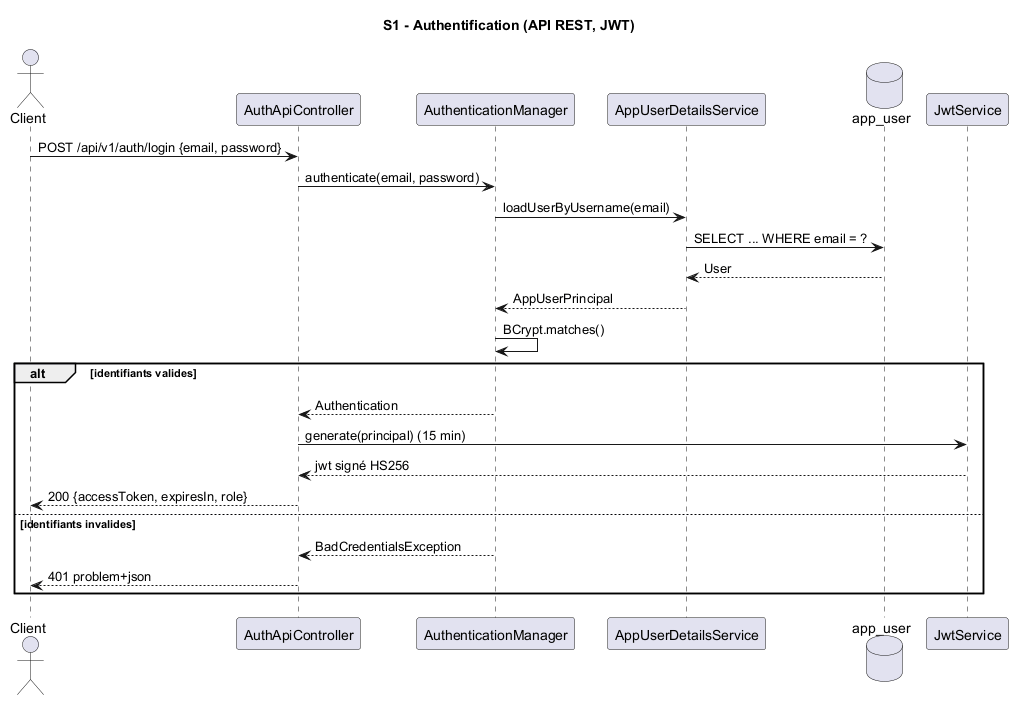

The diagram above was rendered by PlantUML. Its source (embedded in the PNG):
@startuml seq-1-authentification
!pragma layout smetana
title S1 - Authentification (API REST, JWT)
actor Client
participant "AuthApiController" as API
participant "AuthenticationManager" as AM
participant "AppUserDetailsService" as UDS
database "app_user" as DB
participant "JwtService" as JWT
Client -> API : POST /api/v1/auth/login {email, password}
API -> AM : authenticate(email, password)
AM -> UDS : loadUserByUsername(email)
UDS -> DB : SELECT ... WHERE email = ?
DB --> UDS : User
UDS --> AM : AppUserPrincipal
AM -> AM : BCrypt.matches()
alt identifiants valides
  AM --> API : Authentication
  API -> JWT : generate(principal) (15 min)
  JWT --> API : jwt signé HS256
  API --> Client : 200 {accessToken, expiresIn, role}
else identifiants invalides
  AM --> API : BadCredentialsException
  API --> Client : 401 problem+json
end
@enduml